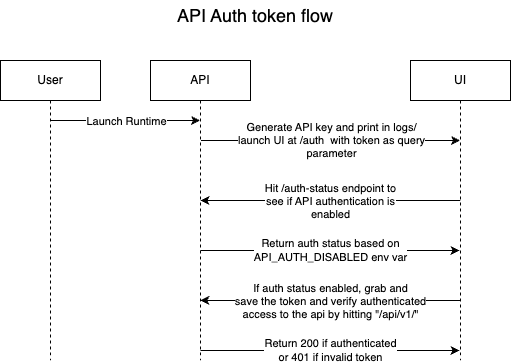

The diagram above was exported from draw.io. Its source (the exported page's mxGraphModel, read from the mxfile embedded in the PNG):
<mxGraphModel dx="2074" dy="1145" grid="1" gridSize="10" guides="1" tooltips="1" connect="1" arrows="1" fold="1" page="1" pageScale="1" pageWidth="850" pageHeight="1100" math="0" shadow="0">
  <root>
    <mxCell id="0" />
    <mxCell id="1" parent="0" />
    <mxCell id="aM9ryv3xv72pqoxQDRHE-1" value="API" style="shape=umlLifeline;perimeter=lifelinePerimeter;whiteSpace=wrap;html=1;container=0;dropTarget=0;collapsible=0;recursiveResize=0;outlineConnect=0;portConstraint=eastwest;newEdgeStyle={&quot;edgeStyle&quot;:&quot;elbowEdgeStyle&quot;,&quot;elbow&quot;:&quot;vertical&quot;,&quot;curved&quot;:0,&quot;rounded&quot;:0};" parent="1" vertex="1">
      <mxGeometry x="190" y="80" width="100" height="300" as="geometry" />
    </mxCell>
    <mxCell id="aM9ryv3xv72pqoxQDRHE-5" value="UI" style="shape=umlLifeline;perimeter=lifelinePerimeter;whiteSpace=wrap;html=1;container=0;dropTarget=0;collapsible=0;recursiveResize=0;outlineConnect=0;portConstraint=eastwest;newEdgeStyle={&quot;edgeStyle&quot;:&quot;elbowEdgeStyle&quot;,&quot;elbow&quot;:&quot;vertical&quot;,&quot;curved&quot;:0,&quot;rounded&quot;:0};" parent="1" vertex="1">
      <mxGeometry x="450" y="80" width="100" height="300" as="geometry" />
    </mxCell>
    <mxCell id="5oZ5tUWujv-fprUzBCWy-1" value="User" style="shape=umlLifeline;perimeter=lifelinePerimeter;whiteSpace=wrap;html=1;container=0;dropTarget=0;collapsible=0;recursiveResize=0;outlineConnect=0;portConstraint=eastwest;newEdgeStyle={&quot;edgeStyle&quot;:&quot;elbowEdgeStyle&quot;,&quot;elbow&quot;:&quot;vertical&quot;,&quot;curved&quot;:0,&quot;rounded&quot;:0};" parent="1" vertex="1">
      <mxGeometry x="40" y="80" width="100" height="300" as="geometry" />
    </mxCell>
    <mxCell id="5oZ5tUWujv-fprUzBCWy-5" value="" style="endArrow=classic;html=1;rounded=0;" parent="1" target="aM9ryv3xv72pqoxQDRHE-1" edge="1">
      <mxGeometry relative="1" as="geometry">
        <mxPoint x="90" y="140" as="sourcePoint" />
        <mxPoint x="190" y="140" as="targetPoint" />
      </mxGeometry>
    </mxCell>
    <mxCell id="5oZ5tUWujv-fprUzBCWy-6" value="Launch Runtime" style="edgeLabel;resizable=0;html=1;align=center;verticalAlign=middle;" parent="5oZ5tUWujv-fprUzBCWy-5" connectable="0" vertex="1">
      <mxGeometry relative="1" as="geometry" />
    </mxCell>
    <mxCell id="5oZ5tUWujv-fprUzBCWy-10" value="Generate API key and print in logs/&lt;br&gt;launch UI at /auth&amp;nbsp; with token as query&lt;br&gt;parameter" style="endArrow=classic;html=1;rounded=0;" parent="1" target="aM9ryv3xv72pqoxQDRHE-5" edge="1">
      <mxGeometry relative="1" as="geometry">
        <mxPoint x="240.5" y="160" as="sourcePoint" />
        <mxPoint x="460" y="160" as="targetPoint" />
      </mxGeometry>
    </mxCell>
    <mxCell id="5oZ5tUWujv-fprUzBCWy-11" value="&lt;span style=&quot;color: rgba(0, 0, 0, 0); font-family: monospace; font-size: 0px; text-align: start; background-color: rgb(248, 249, 250);&quot;&gt;%3CmxGraphModel%3E%3Croot%3E%3CmxCell%20id%3D%220%22%2F%3E%3CmxCell%20id%3D%221%22%20parent%3D%220%22%2F%3E%3CmxCell%20id%3D%222%22%20value%3D%22%22%20style%3D%22endArrow%3Dclassic%3Bhtml%3D1%3Brounded%3D0%3B%22%20edge%3D%221%22%20parent%3D%221%22%3E%3CmxGeometry%20relative%3D%221%22%20as%3D%22geometry%22%3E%3CmxPoint%20x%3D%2290%22%20y%3D%22100%22%20as%3D%22sourcePoint%22%2F%3E%3CmxPoint%20x%3D%22309.5%22%20y%3D%22100%22%20as%3D%22targetPoint%22%2F%3E%3C%2FmxGeometry%3E%3C%2FmxCell%3E%3CmxCell%20id%3D%223%22%20value%3D%22Launch%20Runtime%22%20style%3D%22edgeLabel%3Bresizable%3D0%3Bhtml%3D1%3Balign%3Dcenter%3BverticalAlign%3Dmiddle%3B%22%20connectable%3D%220%22%20vertex%3D%221%22%20parent%3D%222%22%3E%3CmxGeometry%20relative%3D%221%22%20as%3D%22geometry%22%2F%3E%3C%2FmxCell%3E%3C%2Froot%3E%3C%2FmxGraphModel%3L&lt;/span&gt;" style="edgeLabel;resizable=0;html=1;align=center;verticalAlign=middle;" parent="5oZ5tUWujv-fprUzBCWy-10" connectable="0" vertex="1">
      <mxGeometry relative="1" as="geometry" />
    </mxCell>
    <mxCell id="5oZ5tUWujv-fprUzBCWy-14" value="" style="endArrow=classic;html=1;rounded=0;" parent="1" edge="1">
      <mxGeometry relative="1" as="geometry">
        <mxPoint x="499.5" y="320" as="sourcePoint" />
        <mxPoint x="239.83333333333326" y="320" as="targetPoint" />
        <Array as="points">
          <mxPoint x="470" y="320" />
        </Array>
      </mxGeometry>
    </mxCell>
    <mxCell id="5oZ5tUWujv-fprUzBCWy-15" value="If auth status enabled, grab and &lt;br&gt;save the token and verify authenticated &lt;br&gt;access to the api by hitting &quot;/api/v1/&quot;" style="edgeLabel;resizable=0;html=1;align=center;verticalAlign=middle;" parent="5oZ5tUWujv-fprUzBCWy-14" connectable="0" vertex="1">
      <mxGeometry relative="1" as="geometry" />
    </mxCell>
    <mxCell id="5oZ5tUWujv-fprUzBCWy-16" value="Return 200 if authenticated &lt;br&gt;or 401 if invalid token" style="endArrow=classic;html=1;rounded=0;" parent="1" edge="1">
      <mxGeometry relative="1" as="geometry">
        <mxPoint x="240" y="370" as="sourcePoint" />
        <mxPoint x="499" y="370" as="targetPoint" />
      </mxGeometry>
    </mxCell>
    <mxCell id="5oZ5tUWujv-fprUzBCWy-17" value="&lt;span style=&quot;color: rgba(0, 0, 0, 0); font-family: monospace; font-size: 0px; text-align: start; background-color: rgb(248, 249, 250);&quot;&gt;%3CmxGraphModel%3E%3Croot%3E%3CmxCell%20id%3D%220%22%2F%3E%3CmxCell%20id%3D%221%22%20parent%3D%220%22%2F%3E%3CmxCell%20id%3D%222%22%20value%3D%22%22%20style%3D%22endArrow%3Dclassic%3Bhtml%3D1%3Brounded%3D0%3B%22%20edge%3D%221%22%20parent%3D%221%22%3E%3CmxGeometry%20relative%3D%221%22%20as%3D%22geometry%22%3E%3CmxPoint%20x%3D%2290%22%20y%3D%22100%22%20as%3D%22sourcePoint%22%2F%3E%3CmxPoint%20x%3D%22309.5%22%20y%3D%22100%22%20as%3D%22targetPoint%22%2F%3E%3C%2FmxGeometry%3E%3C%2FmxCell%3E%3CmxCell%20id%3D%223%22%20value%3D%22Launch%20Runtime%22%20style%3D%22edgeLabel%3Bresizable%3D0%3Bhtml%3D1%3Balign%3Dcenter%3BverticalAlign%3Dmiddle%3B%22%20connectable%3D%220%22%20vertex%3D%221%22%20parent%3D%222%22%3E%3CmxGeometry%20relative%3D%221%22%20as%3D%22geometry%22%2F%3E%3C%2FmxCell%3E%3C%2Froot%3E%3C%2FmxGraphModel%3L&lt;/span&gt;" style="edgeLabel;resizable=0;html=1;align=center;verticalAlign=middle;" parent="5oZ5tUWujv-fprUzBCWy-16" connectable="0" vertex="1">
      <mxGeometry relative="1" as="geometry" />
    </mxCell>
    <mxCell id="ijrivjggFyztAFw3MgNf-1" value="API Auth token flow" style="text;html=1;align=center;verticalAlign=middle;whiteSpace=wrap;rounded=0;fontSize=18;" vertex="1" parent="1">
      <mxGeometry x="180" y="20" width="230" height="30" as="geometry" />
    </mxCell>
    <mxCell id="ijrivjggFyztAFw3MgNf-2" value="" style="endArrow=classic;html=1;rounded=0;" edge="1" parent="1">
      <mxGeometry relative="1" as="geometry">
        <mxPoint x="499.67" y="220" as="sourcePoint" />
        <mxPoint x="240.00333333333325" y="220" as="targetPoint" />
        <Array as="points">
          <mxPoint x="470.17" y="220" />
        </Array>
      </mxGeometry>
    </mxCell>
    <mxCell id="ijrivjggFyztAFw3MgNf-3" value="Hit /auth-status endpoint to&lt;br&gt;see if API authentication is&lt;br&gt;enabled" style="edgeLabel;resizable=0;html=1;align=center;verticalAlign=middle;" connectable="0" vertex="1" parent="ijrivjggFyztAFw3MgNf-2">
      <mxGeometry relative="1" as="geometry" />
    </mxCell>
    <mxCell id="ijrivjggFyztAFw3MgNf-4" value="Return auth status based on &lt;br&gt;API_AUTH_DISABLED env var" style="endArrow=classic;html=1;rounded=0;" edge="1" parent="1">
      <mxGeometry relative="1" as="geometry">
        <mxPoint x="240" y="270" as="sourcePoint" />
        <mxPoint x="499" y="270" as="targetPoint" />
      </mxGeometry>
    </mxCell>
    <mxCell id="ijrivjggFyztAFw3MgNf-5" value="&lt;span style=&quot;color: rgba(0, 0, 0, 0); font-family: monospace; font-size: 0px; text-align: start; background-color: rgb(248, 249, 250);&quot;&gt;%3CmxGraphModel%3E%3Croot%3E%3CmxCell%20id%3D%220%22%2F%3E%3CmxCell%20id%3D%221%22%20parent%3D%220%22%2F%3E%3CmxCell%20id%3D%222%22%20value%3D%22%22%20style%3D%22endArrow%3Dclassic%3Bhtml%3D1%3Brounded%3D0%3B%22%20edge%3D%221%22%20parent%3D%221%22%3E%3CmxGeometry%20relative%3D%221%22%20as%3D%22geometry%22%3E%3CmxPoint%20x%3D%2290%22%20y%3D%22100%22%20as%3D%22sourcePoint%22%2F%3E%3CmxPoint%20x%3D%22309.5%22%20y%3D%22100%22%20as%3D%22targetPoint%22%2F%3E%3C%2FmxGeometry%3E%3C%2FmxCell%3E%3CmxCell%20id%3D%223%22%20value%3D%22Launch%20Runtime%22%20style%3D%22edgeLabel%3Bresizable%3D0%3Bhtml%3D1%3Balign%3Dcenter%3BverticalAlign%3Dmiddle%3B%22%20connectable%3D%220%22%20vertex%3D%221%22%20parent%3D%222%22%3E%3CmxGeometry%20relative%3D%221%22%20as%3D%22geometry%22%2F%3E%3C%2FmxCell%3E%3C%2Froot%3E%3C%2FmxGraphModel%3L&lt;/span&gt;" style="edgeLabel;resizable=0;html=1;align=center;verticalAlign=middle;" connectable="0" vertex="1" parent="ijrivjggFyztAFw3MgNf-4">
      <mxGeometry relative="1" as="geometry" />
    </mxCell>
  </root>
</mxGraphModel>